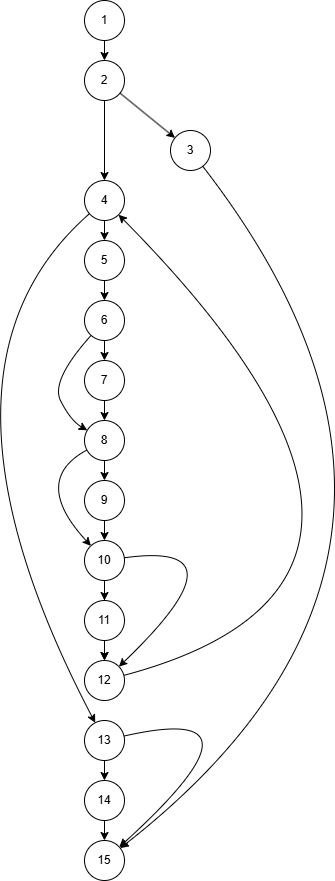

The diagram above was exported from draw.io. Its source (the exported page's mxGraphModel, read from the mxfile embedded in the PNG):
<mxGraphModel dx="792" dy="1141" grid="1" gridSize="10" guides="1" tooltips="1" connect="1" arrows="1" fold="1" page="1" pageScale="1" pageWidth="827" pageHeight="1169" math="0" shadow="0">
  <root>
    <mxCell id="0" />
    <mxCell id="1" parent="0" />
    <mxCell id="cHqclR6UbpgJShb_gKbC-1" value="1" style="ellipse;whiteSpace=wrap;html=1;aspect=fixed;" parent="1" vertex="1">
      <mxGeometry x="394" y="10" width="40" height="40" as="geometry" />
    </mxCell>
    <mxCell id="cHqclR6UbpgJShb_gKbC-7" value="2" style="ellipse;whiteSpace=wrap;html=1;aspect=fixed;" parent="1" vertex="1">
      <mxGeometry x="394" y="70" width="40" height="40" as="geometry" />
    </mxCell>
    <mxCell id="cHqclR6UbpgJShb_gKbC-8" value="14" style="ellipse;whiteSpace=wrap;html=1;aspect=fixed;" parent="1" vertex="1">
      <mxGeometry x="394" y="790" width="40" height="40" as="geometry" />
    </mxCell>
    <mxCell id="cHqclR6UbpgJShb_gKbC-11" value="3" style="ellipse;whiteSpace=wrap;html=1;aspect=fixed;" parent="1" vertex="1">
      <mxGeometry x="480" y="140" width="40" height="40" as="geometry" />
    </mxCell>
    <mxCell id="cHqclR6UbpgJShb_gKbC-14" value="4" style="ellipse;whiteSpace=wrap;html=1;aspect=fixed;" parent="1" vertex="1">
      <mxGeometry x="394" y="190" width="40" height="40" as="geometry" />
    </mxCell>
    <mxCell id="cHqclR6UbpgJShb_gKbC-16" value="5" style="ellipse;whiteSpace=wrap;html=1;aspect=fixed;" parent="1" vertex="1">
      <mxGeometry x="394" y="250" width="40" height="40" as="geometry" />
    </mxCell>
    <mxCell id="cHqclR6UbpgJShb_gKbC-18" value="6" style="ellipse;whiteSpace=wrap;html=1;aspect=fixed;" parent="1" vertex="1">
      <mxGeometry x="394" y="310" width="40" height="40" as="geometry" />
    </mxCell>
    <mxCell id="cHqclR6UbpgJShb_gKbC-20" value="7" style="ellipse;whiteSpace=wrap;html=1;aspect=fixed;" parent="1" vertex="1">
      <mxGeometry x="394" y="370" width="40" height="40" as="geometry" />
    </mxCell>
    <mxCell id="cHqclR6UbpgJShb_gKbC-22" value="8" style="ellipse;whiteSpace=wrap;html=1;aspect=fixed;" parent="1" vertex="1">
      <mxGeometry x="394" y="430" width="40" height="40" as="geometry" />
    </mxCell>
    <mxCell id="cHqclR6UbpgJShb_gKbC-24" value="9" style="ellipse;whiteSpace=wrap;html=1;aspect=fixed;" parent="1" vertex="1">
      <mxGeometry x="394" y="490" width="40" height="40" as="geometry" />
    </mxCell>
    <mxCell id="N-1mbWXK9r4r6MJYjq4S-4" value="" style="edgeStyle=orthogonalEdgeStyle;rounded=0;orthogonalLoop=1;jettySize=auto;html=1;" parent="1" source="cHqclR6UbpgJShb_gKbC-26" target="cHqclR6UbpgJShb_gKbC-32" edge="1">
      <mxGeometry relative="1" as="geometry" />
    </mxCell>
    <mxCell id="N-1mbWXK9r4r6MJYjq4S-6" value="" style="edgeStyle=orthogonalEdgeStyle;rounded=0;orthogonalLoop=1;jettySize=auto;html=1;" parent="1" source="cHqclR6UbpgJShb_gKbC-26" target="cHqclR6UbpgJShb_gKbC-32" edge="1">
      <mxGeometry relative="1" as="geometry" />
    </mxCell>
    <mxCell id="cHqclR6UbpgJShb_gKbC-26" value="10" style="ellipse;whiteSpace=wrap;html=1;aspect=fixed;" parent="1" vertex="1">
      <mxGeometry x="394" y="550" width="40" height="40" as="geometry" />
    </mxCell>
    <mxCell id="cHqclR6UbpgJShb_gKbC-28" value="11" style="ellipse;whiteSpace=wrap;html=1;aspect=fixed;" parent="1" vertex="1">
      <mxGeometry x="394" y="610" width="40" height="40" as="geometry" />
    </mxCell>
    <mxCell id="cHqclR6UbpgJShb_gKbC-32" value="12" style="ellipse;whiteSpace=wrap;html=1;aspect=fixed;" parent="1" vertex="1">
      <mxGeometry x="394" y="670" width="40" height="40" as="geometry" />
    </mxCell>
    <mxCell id="cHqclR6UbpgJShb_gKbC-34" value="13" style="ellipse;whiteSpace=wrap;html=1;aspect=fixed;" parent="1" vertex="1">
      <mxGeometry x="394" y="730" width="40" height="40" as="geometry" />
    </mxCell>
    <mxCell id="cHqclR6UbpgJShb_gKbC-35" value="" style="endArrow=classic;html=1;rounded=0;exitX=0.5;exitY=1;exitDx=0;exitDy=0;entryX=0.5;entryY=0;entryDx=0;entryDy=0;" parent="1" source="cHqclR6UbpgJShb_gKbC-1" target="cHqclR6UbpgJShb_gKbC-7" edge="1">
      <mxGeometry width="50" height="50" relative="1" as="geometry">
        <mxPoint x="480" y="80" as="sourcePoint" />
        <mxPoint x="530" y="30" as="targetPoint" />
      </mxGeometry>
    </mxCell>
    <mxCell id="cHqclR6UbpgJShb_gKbC-36" value="" style="endArrow=classic;html=1;rounded=0;" parent="1" source="cHqclR6UbpgJShb_gKbC-7" target="cHqclR6UbpgJShb_gKbC-11" edge="1">
      <mxGeometry width="50" height="50" relative="1" as="geometry">
        <mxPoint x="451.2901437336809" y="100.05240914748902" as="sourcePoint" />
        <mxPoint x="520" y="140" as="targetPoint" />
      </mxGeometry>
    </mxCell>
    <mxCell id="cHqclR6UbpgJShb_gKbC-38" value="" style="endArrow=classic;html=1;rounded=0;exitX=0.5;exitY=1;exitDx=0;exitDy=0;entryX=0.5;entryY=0;entryDx=0;entryDy=0;" parent="1" source="cHqclR6UbpgJShb_gKbC-14" target="cHqclR6UbpgJShb_gKbC-16" edge="1">
      <mxGeometry width="50" height="50" relative="1" as="geometry">
        <mxPoint x="424" y="180" as="sourcePoint" />
        <mxPoint x="424" y="200" as="targetPoint" />
      </mxGeometry>
    </mxCell>
    <mxCell id="cHqclR6UbpgJShb_gKbC-39" value="" style="endArrow=classic;html=1;rounded=0;exitX=0.5;exitY=1;exitDx=0;exitDy=0;entryX=0.5;entryY=0;entryDx=0;entryDy=0;" parent="1" source="cHqclR6UbpgJShb_gKbC-16" target="cHqclR6UbpgJShb_gKbC-18" edge="1">
      <mxGeometry width="50" height="50" relative="1" as="geometry">
        <mxPoint x="424" y="240" as="sourcePoint" />
        <mxPoint x="424" y="260" as="targetPoint" />
      </mxGeometry>
    </mxCell>
    <mxCell id="cHqclR6UbpgJShb_gKbC-40" value="" style="endArrow=classic;html=1;rounded=0;exitX=0.5;exitY=1;exitDx=0;exitDy=0;entryX=0.5;entryY=0;entryDx=0;entryDy=0;" parent="1" source="cHqclR6UbpgJShb_gKbC-18" target="cHqclR6UbpgJShb_gKbC-20" edge="1">
      <mxGeometry width="50" height="50" relative="1" as="geometry">
        <mxPoint x="424" y="300" as="sourcePoint" />
        <mxPoint x="424" y="320" as="targetPoint" />
      </mxGeometry>
    </mxCell>
    <mxCell id="cHqclR6UbpgJShb_gKbC-44" value="" style="endArrow=classic;html=1;rounded=0;exitX=0.5;exitY=1;exitDx=0;exitDy=0;entryX=0.5;entryY=0;entryDx=0;entryDy=0;" parent="1" source="cHqclR6UbpgJShb_gKbC-20" target="cHqclR6UbpgJShb_gKbC-22" edge="1">
      <mxGeometry width="50" height="50" relative="1" as="geometry">
        <mxPoint x="424" y="360" as="sourcePoint" />
        <mxPoint x="420" y="420" as="targetPoint" />
      </mxGeometry>
    </mxCell>
    <mxCell id="cHqclR6UbpgJShb_gKbC-45" value="" style="endArrow=classic;html=1;rounded=0;exitX=0.5;exitY=1;exitDx=0;exitDy=0;entryX=0.5;entryY=0;entryDx=0;entryDy=0;" parent="1" source="cHqclR6UbpgJShb_gKbC-22" target="cHqclR6UbpgJShb_gKbC-24" edge="1">
      <mxGeometry width="50" height="50" relative="1" as="geometry">
        <mxPoint x="424" y="420" as="sourcePoint" />
        <mxPoint x="424" y="440" as="targetPoint" />
      </mxGeometry>
    </mxCell>
    <mxCell id="cHqclR6UbpgJShb_gKbC-46" value="" style="endArrow=classic;html=1;rounded=0;exitX=0.5;exitY=1;exitDx=0;exitDy=0;entryX=0.5;entryY=0;entryDx=0;entryDy=0;" parent="1" source="cHqclR6UbpgJShb_gKbC-24" target="cHqclR6UbpgJShb_gKbC-26" edge="1">
      <mxGeometry width="50" height="50" relative="1" as="geometry">
        <mxPoint x="424" y="480" as="sourcePoint" />
        <mxPoint x="424" y="500" as="targetPoint" />
      </mxGeometry>
    </mxCell>
    <mxCell id="cHqclR6UbpgJShb_gKbC-47" value="" style="endArrow=classic;html=1;rounded=0;exitX=0.5;exitY=1;exitDx=0;exitDy=0;entryX=0.5;entryY=0;entryDx=0;entryDy=0;" parent="1" source="cHqclR6UbpgJShb_gKbC-26" target="cHqclR6UbpgJShb_gKbC-28" edge="1">
      <mxGeometry width="50" height="50" relative="1" as="geometry">
        <mxPoint x="424" y="540" as="sourcePoint" />
        <mxPoint x="424" y="560" as="targetPoint" />
      </mxGeometry>
    </mxCell>
    <mxCell id="cHqclR6UbpgJShb_gKbC-52" value="" style="endArrow=classic;html=1;rounded=0;exitX=0.5;exitY=1;exitDx=0;exitDy=0;entryX=0.5;entryY=0;entryDx=0;entryDy=0;" parent="1" source="cHqclR6UbpgJShb_gKbC-34" target="cHqclR6UbpgJShb_gKbC-8" edge="1">
      <mxGeometry width="50" height="50" relative="1" as="geometry">
        <mxPoint x="424" y="720" as="sourcePoint" />
        <mxPoint x="440" y="770" as="targetPoint" />
      </mxGeometry>
    </mxCell>
    <mxCell id="cHqclR6UbpgJShb_gKbC-58" value="" style="curved=1;endArrow=classic;html=1;rounded=0;" parent="1" source="cHqclR6UbpgJShb_gKbC-18" target="cHqclR6UbpgJShb_gKbC-22" edge="1">
      <mxGeometry width="50" height="50" relative="1" as="geometry">
        <mxPoint x="330" y="430" as="sourcePoint" />
        <mxPoint x="380" y="380" as="targetPoint" />
        <Array as="points">
          <mxPoint x="360" y="390" />
          <mxPoint x="380" y="430" />
        </Array>
      </mxGeometry>
    </mxCell>
    <mxCell id="cHqclR6UbpgJShb_gKbC-59" value="" style="curved=1;endArrow=classic;html=1;rounded=0;" parent="1" source="cHqclR6UbpgJShb_gKbC-22" target="cHqclR6UbpgJShb_gKbC-26" edge="1">
      <mxGeometry width="50" height="50" relative="1" as="geometry">
        <mxPoint x="320" y="490" as="sourcePoint" />
        <mxPoint x="370" y="440" as="targetPoint" />
        <Array as="points">
          <mxPoint x="340" y="490" />
        </Array>
      </mxGeometry>
    </mxCell>
    <mxCell id="N-1mbWXK9r4r6MJYjq4S-7" value="15" style="ellipse;whiteSpace=wrap;html=1;aspect=fixed;" parent="1" vertex="1">
      <mxGeometry x="394" y="850" width="40" height="40" as="geometry" />
    </mxCell>
    <mxCell id="N-1mbWXK9r4r6MJYjq4S-9" value="" style="endArrow=classic;html=1;rounded=0;exitX=0.5;exitY=1;exitDx=0;exitDy=0;entryX=0.5;entryY=0;entryDx=0;entryDy=0;" parent="1" source="cHqclR6UbpgJShb_gKbC-8" target="N-1mbWXK9r4r6MJYjq4S-7" edge="1">
      <mxGeometry width="50" height="50" relative="1" as="geometry">
        <mxPoint x="434" y="790" as="sourcePoint" />
        <mxPoint x="434" y="810" as="targetPoint" />
      </mxGeometry>
    </mxCell>
    <mxCell id="N-1mbWXK9r4r6MJYjq4S-10" value="" style="curved=1;endArrow=classic;html=1;rounded=0;" parent="1" source="cHqclR6UbpgJShb_gKbC-34" target="N-1mbWXK9r4r6MJYjq4S-7" edge="1">
      <mxGeometry width="50" height="50" relative="1" as="geometry">
        <mxPoint x="550" y="760" as="sourcePoint" />
        <mxPoint x="600" y="710" as="targetPoint" />
        <Array as="points">
          <mxPoint x="590" y="710" />
        </Array>
      </mxGeometry>
    </mxCell>
    <mxCell id="N-1mbWXK9r4r6MJYjq4S-11" value="" style="curved=1;endArrow=classic;html=1;rounded=0;" parent="1" source="cHqclR6UbpgJShb_gKbC-32" target="cHqclR6UbpgJShb_gKbC-14" edge="1">
      <mxGeometry width="50" height="50" relative="1" as="geometry">
        <mxPoint x="520" y="660" as="sourcePoint" />
        <mxPoint x="570" y="610" as="targetPoint" />
        <Array as="points">
          <mxPoint x="790" y="590" />
        </Array>
      </mxGeometry>
    </mxCell>
    <mxCell id="N-1mbWXK9r4r6MJYjq4S-12" value="" style="curved=1;endArrow=classic;html=1;rounded=0;" parent="1" source="cHqclR6UbpgJShb_gKbC-26" target="cHqclR6UbpgJShb_gKbC-32" edge="1">
      <mxGeometry width="50" height="50" relative="1" as="geometry">
        <mxPoint x="500" y="580" as="sourcePoint" />
        <mxPoint x="550" y="530" as="targetPoint" />
        <Array as="points">
          <mxPoint x="560" y="550" />
        </Array>
      </mxGeometry>
    </mxCell>
    <mxCell id="VJg_CGN38VfdxmWCUJuH-2" value="" style="curved=1;endArrow=classic;html=1;rounded=0;" edge="1" parent="1" source="cHqclR6UbpgJShb_gKbC-14" target="cHqclR6UbpgJShb_gKbC-34">
      <mxGeometry width="50" height="50" relative="1" as="geometry">
        <mxPoint x="280" y="380" as="sourcePoint" />
        <mxPoint x="330" y="330" as="targetPoint" />
        <Array as="points">
          <mxPoint x="220" y="380" />
        </Array>
      </mxGeometry>
    </mxCell>
    <mxCell id="VJg_CGN38VfdxmWCUJuH-4" value="" style="endArrow=classic;html=1;rounded=0;" edge="1" parent="1" source="cHqclR6UbpgJShb_gKbC-7" target="cHqclR6UbpgJShb_gKbC-14">
      <mxGeometry width="50" height="50" relative="1" as="geometry">
        <mxPoint x="560" y="250" as="sourcePoint" />
        <mxPoint x="610" y="200" as="targetPoint" />
      </mxGeometry>
    </mxCell>
    <mxCell id="VJg_CGN38VfdxmWCUJuH-5" value="" style="curved=1;endArrow=classic;html=1;rounded=0;" edge="1" parent="1" source="cHqclR6UbpgJShb_gKbC-11" target="N-1mbWXK9r4r6MJYjq4S-7">
      <mxGeometry width="50" height="50" relative="1" as="geometry">
        <mxPoint x="610" y="130" as="sourcePoint" />
        <mxPoint x="660" y="80" as="targetPoint" />
        <Array as="points">
          <mxPoint x="810" y="560" />
        </Array>
      </mxGeometry>
    </mxCell>
  </root>
</mxGraphModel>